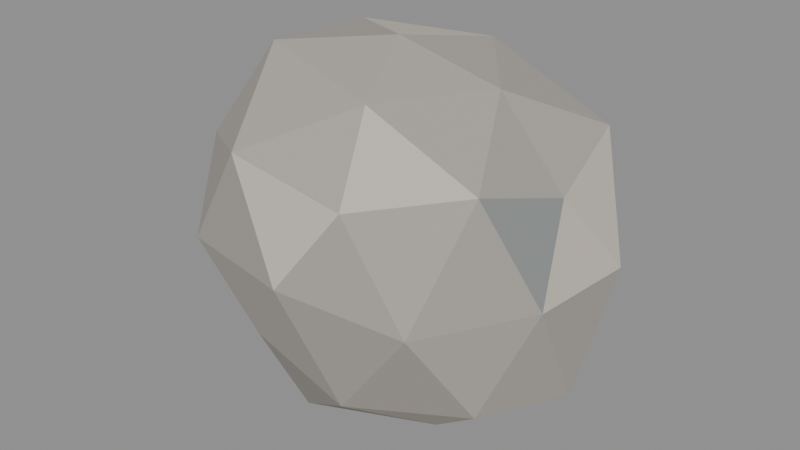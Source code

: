 # Source: rock_large.blend  (saved by Blender 5.2.44; exported with 4.5.12 LTS)
import bpy
from mathutils import Matrix  # noqa: F401  (used for matrix-valued properties, if any)

bpy.ops.wm.read_factory_settings(use_empty=True)
scene = bpy.context.scene
scene.name = 'Scene'

# ---- materials (node trees are filled in below, after node groups)
mat_stone = bpy.data.materials.new('stone')
mat_stone.diffuse_color = (0.39, 0.36, 0.32, 1.0)
mat_stone_light = bpy.data.materials.new('stone_light')
mat_stone_light.diffuse_color = (0.57, 0.52, 0.45, 1.0)
mat_stone_dark = bpy.data.materials.new('stone_dark')
mat_stone_dark.diffuse_color = (0.27, 0.29, 0.28, 1.0)

# ---- material node trees
mat_stone.use_nodes = True; mat_stone.node_tree.nodes.clear()
_N = mat_stone.node_tree.nodes; _L = mat_stone.node_tree.links
n0 = _N.new('ShaderNodeBsdfPrincipled'); n0.name = 'Principled BSDF'; n0.location = (-200, 100)
n0.inputs[0].default_value = (0.39, 0.36, 0.32, 1.0)
n0.inputs[2].default_value = 0.72
n0.inputs[10].default_value = 0.005
n1 = _N.new('ShaderNodeOutputMaterial'); n1.name = 'Material Output'; n1.location = (200, 100)
_L.new(n0.outputs[0], n1.inputs[0])
n1.is_active_output = True
mat_stone_light.use_nodes = True; mat_stone_light.node_tree.nodes.clear()
_N = mat_stone_light.node_tree.nodes; _L = mat_stone_light.node_tree.links
n0 = _N.new('ShaderNodeBsdfPrincipled'); n0.name = 'Principled BSDF'; n0.location = (-200, 100)
n0.inputs[0].default_value = (0.57, 0.52, 0.45, 1.0)
n0.inputs[2].default_value = 0.72
n0.inputs[10].default_value = 0.005
n1 = _N.new('ShaderNodeOutputMaterial'); n1.name = 'Material Output'; n1.location = (200, 100)
_L.new(n0.outputs[0], n1.inputs[0])
n1.is_active_output = True
mat_stone_dark.use_nodes = True; mat_stone_dark.node_tree.nodes.clear()
_N = mat_stone_dark.node_tree.nodes; _L = mat_stone_dark.node_tree.links
n0 = _N.new('ShaderNodeBsdfPrincipled'); n0.name = 'Principled BSDF'; n0.location = (-200, 100)
n0.inputs[0].default_value = (0.27, 0.29, 0.28, 1.0)
n0.inputs[2].default_value = 0.72
n0.inputs[10].default_value = 0.005
n1 = _N.new('ShaderNodeOutputMaterial'); n1.name = 'Material Output'; n1.location = (200, 100)
_L.new(n0.outputs[0], n1.inputs[0])
n1.is_active_output = True

# ---- meshes
me_icosphere = bpy.data.meshes.new('Icosphere')
me_icosphere.from_pydata([(0.0, 0.0, -0.09739), (0.3871, -0.2362, 0.1347), (-0.1256, -0.3246, 0.1671), (-0.4336, 0.0, 0.1549), (-0.1244, 0.3217, 0.1688), (0.3714, 0.2266, 0.1434), (0.1285, -0.3322, 0.5371), (-0.3455, -0.2108, 0.5422), (-0.3842, 0.2345, 0.5637), (0.1246, 0.3221, 0.5314), (0.4124, 0.0, 0.5356), (0.0, 0.0, 0.779), (-0.08614, -0.2227, -0.05593), (0.2105, -0.1285, -0.02891), (0.1343, -0.3471, 0.1083), (0.459, 0.0, 0.09468), (0.1995, 0.1218, -0.009162), (-0.2586, 0.0, -0.02653), (-0.3183, -0.1943, 0.1312), (-0.08562, 0.2214, -0.05352), (-0.3077, 0.1878, 0.1385), (0.1379, 0.3564, 0.1018), (0.4581, -0.125, 0.35), (0.4806, 0.1312, 0.35), (0.0, -0.3902, 0.35), (0.3191, -0.3689, 0.35), (-0.4549, -0.1242, 0.35), (-0.2896, -0.3349, 0.35), (-0.3195, 0.3694, 0.35), (-0.4828, 0.1318, 0.35), (0.2814, 0.3253, 0.35), (0.0, 0.3941, 0.35), (0.372, -0.2271, 0.6058), (-0.1368, -0.3536, 0.5962), (-0.4347, 0.0, 0.5918), (-0.1323, 0.342, 0.5881), (0.3728, 0.2275, 0.6064), (0.07447, -0.1925, 0.7009), (0.2543, 0.0, 0.7204), (-0.2256, -0.1377, 0.756), (-0.2186, 0.1334, 0.7435), (0.08288, 0.2143, 0.7406)], [], [(0, 13, 12), (1, 13, 15), (0, 12, 17), (0, 17, 19), (0, 19, 16), (1, 15, 22), (2, 14, 24), (3, 18, 26), (4, 20, 28), (5, 21, 30), (1, 22, 25), (2, 24, 27), (3, 26, 29), (4, 28, 31), (5, 30, 23), (6, 32, 37), (7, 33, 39), (8, 34, 40), (9, 35, 41), (10, 36, 38), (38, 41, 11), (38, 36, 41), (36, 9, 41), (41, 40, 11), (41, 35, 40), (35, 8, 40), (40, 39, 11), (40, 34, 39), (34, 7, 39), (39, 37, 11), (39, 33, 37), (33, 6, 37), (37, 38, 11), (37, 32, 38), (32, 10, 38), (23, 36, 10), (23, 30, 36), (30, 9, 36), (31, 35, 9), (31, 28, 35), (28, 8, 35), (29, 34, 8), (29, 26, 34), (26, 7, 34), (27, 33, 7), (27, 24, 33), (24, 6, 33), (25, 32, 6), (25, 22, 32), (22, 10, 32), (30, 31, 9), (30, 21, 31), (21, 4, 31), (28, 29, 8), (28, 20, 29), (20, 3, 29), (26, 27, 7), (26, 18, 27), (18, 2, 27), (24, 25, 6), (24, 14, 25), (14, 1, 25), (22, 23, 10), (22, 15, 23), (15, 5, 23), (16, 21, 5), (16, 19, 21), (19, 4, 21), (19, 20, 4), (19, 17, 20), (17, 3, 20), (17, 18, 3), (17, 12, 18), (12, 2, 18), (15, 16, 5), (15, 13, 16), (13, 0, 16), (12, 14, 2), (12, 13, 14), (13, 1, 14)])
me_icosphere.polygons.foreach_set('material_index', [0, 0, 0, 0, 2, 0, 0, 0, 0, 0, 0, 0, 0, 1, 0, 1, 0, 0, 2, 0, 0, 0, 0, 1, 0, 0, 0, 1, 0, 0, 0, 0, 0, 0, 0, 1, 0, 2, 0, 0, 0, 0, 0, 0, 0, 0, 1, 0, 0, 2, 2, 0, 0, 1, 0, 0, 0, 0, 1, 0, 0, 0, 1, 0, 1, 1, 0, 2, 1, 0, 0, 0, 1, 1, 0, 2, 0, 0, 0, 1])
_uv = me_icosphere.uv_layers.new(name='UVMap')
_uv.uv.foreach_set('vector', [0.1818, 0.0, 0.2273, 0.07873, 0.1364, 0.07873, 0.2727, 0.1575, 0.3182, 0.07873, 0.3636, 0.1575, 0.9091, 0.0, 0.9545, 0.07873, 0.8636, 0.07873, 0.7273, 0.0, 0.7727, 0.07873, 0.6818, 0.07873, 0.5455, 0.0, 0.5909, 0.07873, 0.5, 0.07873, 0.2727, 0.1575, 0.3636, 0.1575, 0.3182, 0.2362, 0.09091, 0.1575, 0.1818, 0.1575, 0.1364, 0.2362, 0.8182, 0.1575, 0.9091, 0.1575, 0.8636, 0.2362, 0.6364, 0.1575, 0.7273, 0.1575, 0.6818, 0.2362, 0.4545, 0.1575, 0.5455, 0.1575, 0.5, 0.2362, 0.2727, 0.1575, 0.3182, 0.2362, 0.2273, 0.2362, 0.09091, 0.1575, 0.1364, 0.2362, 0.04546, 0.2362, 0.8182, 0.1575, 0.8636, 0.2362, 0.7727, 0.2362, 0.6364, 0.1575, 0.6818, 0.2362, 0.5909, 0.2362, 0.4545, 0.1575, 0.5, 0.2362, 0.4091, 0.2362, 0.1818, 0.3149, 0.2727, 0.3149, 0.2273, 0.3937, 0.0, 0.3149, 0.09091, 0.3149, 0.04546, 0.3937, 0.7273, 0.3149, 0.8182, 0.3149, 0.7727, 0.3937, 0.5455, 0.3149, 0.6364, 0.3149, 0.5909, 0.3937, 0.3636, 0.3149, 0.4545, 0.3149, 0.4091, 0.3937, 0.4091, 0.3937, 0.5, 0.3937, 0.4545, 0.4724, 0.4091, 0.3937, 0.4545, 0.3149, 0.5, 0.3937, 0.4545, 0.3149, 0.5455, 0.3149, 0.5, 0.3937, 0.5909, 0.3937, 0.6818, 0.3937, 0.6364, 0.4724, 0.5909, 0.3937, 0.6364, 0.3149, 0.6818, 0.3937, 0.6364, 0.3149, 0.7273, 0.3149, 0.6818, 0.3937, 0.7727, 0.3937, 0.8636, 0.3937, 0.8182, 0.4724, 0.7727, 0.3937, 0.8182, 0.3149, 0.8636, 0.3937, 0.8182, 0.3149, 0.9091, 0.3149, 0.8636, 0.3937, 0.04546, 0.3937, 0.1364, 0.3937, 0.09091, 0.4724, 0.04546, 0.3937, 0.09091, 0.3149, 0.1364, 0.3937, 0.09091, 0.3149, 0.1818, 0.3149, 0.1364, 0.3937, 0.2273, 0.3937, 0.3182, 0.3937, 0.2727, 0.4724, 0.2273, 0.3937, 0.2727, 0.3149, 0.3182, 0.3937, 0.2727, 0.3149, 0.3636, 0.3149, 0.3182, 0.3937, 0.4091, 0.2362, 0.4545, 0.3149, 0.3636, 0.3149, 0.4091, 0.2362, 0.5, 0.2362, 0.4545, 0.3149, 0.5, 0.2362, 0.5455, 0.3149, 0.4545, 0.3149, 0.5909, 0.2362, 0.6364, 0.3149, 0.5455, 0.3149, 0.5909, 0.2362, 0.6818, 0.2362, 0.6364, 0.3149, 0.6818, 0.2362, 0.7273, 0.3149, 0.6364, 0.3149, 0.7727, 0.2362, 0.8182, 0.3149, 0.7273, 0.3149, 0.7727, 0.2362, 0.8636, 0.2362, 0.8182, 0.3149, 0.8636, 0.2362, 0.9091, 0.3149, 0.8182, 0.3149, 0.04546, 0.2362, 0.09091, 0.3149, 0.0, 0.3149, 0.04546, 0.2362, 0.1364, 0.2362, 0.09091, 0.3149, 0.1364, 0.2362, 0.1818, 0.3149, 0.09091, 0.3149, 0.2273, 0.2362, 0.2727, 0.3149, 0.1818, 0.3149, 0.2273, 0.2362, 0.3182, 0.2362, 0.2727, 0.3149, 0.3182, 0.2362, 0.3636, 0.3149, 0.2727, 0.3149, 0.5, 0.2362, 0.5909, 0.2362, 0.5455, 0.3149, 0.5, 0.2362, 0.5455, 0.1575, 0.5909, 0.2362, 0.5455, 0.1575, 0.6364, 0.1575, 0.5909, 0.2362, 0.6818, 0.2362, 0.7727, 0.2362, 0.7273, 0.3149, 0.6818, 0.2362, 0.7273, 0.1575, 0.7727, 0.2362, 0.7273, 0.1575, 0.8182, 0.1575, 0.7727, 0.2362, 0.8636, 0.2362, 0.9545, 0.2362, 0.9091, 0.3149, 0.8636, 0.2362, 0.9091, 0.1575, 0.9545, 0.2362, 0.9091, 0.1575, 1.0, 0.1575, 0.9545, 0.2362, 0.1364, 0.2362, 0.2273, 0.2362, 0.1818, 0.3149, 0.1364, 0.2362, 0.1818, 0.1575, 0.2273, 0.2362, 0.1818, 0.1575, 0.2727, 0.1575, 0.2273, 0.2362, 0.3182, 0.2362, 0.4091, 0.2362, 0.3636, 0.3149, 0.3182, 0.2362, 0.3636, 0.1575, 0.4091, 0.2362, 0.3636, 0.1575, 0.4545, 0.1575, 0.4091, 0.2362, 0.5, 0.07873, 0.5455, 0.1575, 0.4545, 0.1575, 0.5, 0.07873, 0.5909, 0.07873, 0.5455, 0.1575, 0.5909, 0.07873, 0.6364, 0.1575, 0.5455, 0.1575, 0.6818, 0.07873, 0.7273, 0.1575, 0.6364, 0.1575, 0.6818, 0.07873, 0.7727, 0.07873, 0.7273, 0.1575, 0.7727, 0.07873, 0.8182, 0.1575, 0.7273, 0.1575, 0.8636, 0.07873, 0.9091, 0.1575, 0.8182, 0.1575, 0.8636, 0.07873, 0.9545, 0.07873, 0.9091, 0.1575, 0.9545, 0.07873, 1.0, 0.1575, 0.9091, 0.1575, 0.3636, 0.1575, 0.4091, 0.07873, 0.4545, 0.1575, 0.3636, 0.1575, 0.3182, 0.07873, 0.4091, 0.07873, 0.3182, 0.07873, 0.3636, 0.0, 0.4091, 0.07873, 0.1364, 0.07873, 0.1818, 0.1575, 0.09091, 0.1575, 0.1364, 0.07873, 0.2273, 0.07873, 0.1818, 0.1575, 0.2273, 0.07873, 0.2727, 0.1575, 0.1818, 0.1575])
me_icosphere.materials.append(mat_stone)
me_icosphere.materials.append(mat_stone_light)
me_icosphere.materials.append(mat_stone_dark)
me_icosphere.update()

# ---- objects
ob_rock_large = bpy.data.objects.new('rock_large', me_icosphere)

# ---- transforms, parenting, visibility, modifiers, constraints
ob_rock_large.location = (0.0, 0.0, 0.0)

# ---- collection membership
scene.collection.objects.link(ob_rock_large)

# ---- scene / render settings (as saved in the file)
scene.frame_start = 1; scene.frame_end = 250; scene.frame_set(1)
scene.render.engine = 'BLENDER_EEVEE_NEXT'
scene.render.bake_bias = 0.0
scene.render.bake_samples = 0
scene.render.compositor_device = 'GPU'
scene.eevee.use_volume_custom_range = False
scene.eevee.fast_gi_thickness_near = 0.1
scene.eevee.fast_gi_thickness_far = 0.0
scene.eevee.ray_tracing_options.screen_trace_thickness = 0.1
bpy.context.view_layer.update()

# ---- added for rendering (the .blend has no active camera and no usable light): camera, sun + grey world if the file has none
cam_auto = bpy.data.cameras.new('AutoCamera')
cam_auto.lens = 50.0
cam_auto.sensor_width = 36.0
cam_auto.clip_end = 1000.0
ob_auto_camera = bpy.data.objects.new('AutoCamera', cam_auto)
scene.collection.objects.link(ob_auto_camera)
ob_auto_camera.location = (1.40547, -1.68597, 1.46606)
ob_auto_camera.rotation_euler = (1.09748, -7.21219e-08, 0.694738)
scene.camera = ob_auto_camera
light_auto_sun = bpy.data.lights.new('AutoSun', 'SUN')
light_auto_sun.energy = 3.0
light_auto_sun.angle = 0.0523599
ob_auto_sun = bpy.data.objects.new('AutoSun', light_auto_sun)
scene.collection.objects.link(ob_auto_sun)
ob_auto_sun.rotation_euler = (0.872665, 0.174533, 0.523599)
if scene.world is None:
    world_auto = bpy.data.worlds.new('AutoWorld')
    world_auto.color = (0.3, 0.3, 0.3)
    scene.world = world_auto
bpy.context.view_layer.update()
